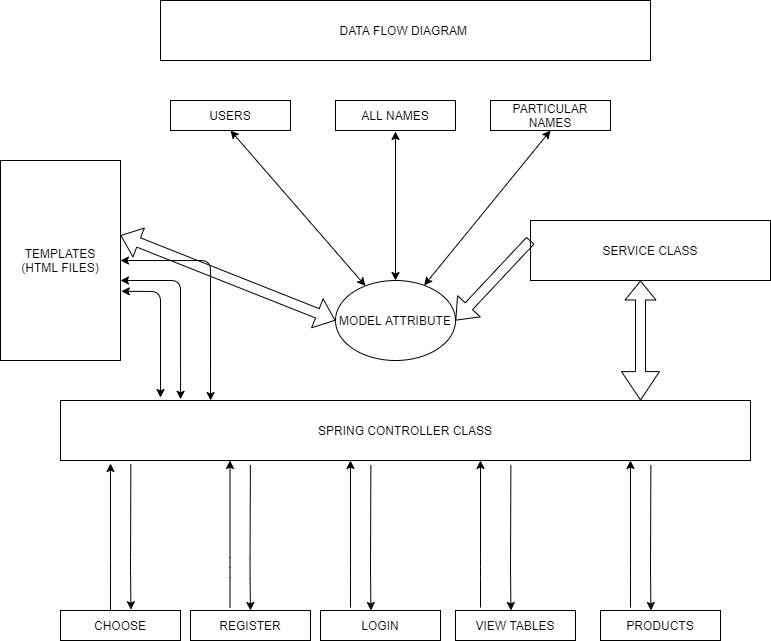

The diagram above was exported from draw.io. Its source (the exported page's mxGraphModel, read from the mxfile embedded in the PNG):
<mxGraphModel dx="1038" dy="617" grid="1" gridSize="10" guides="1" tooltips="1" connect="1" arrows="1" fold="1" page="1" pageScale="1" pageWidth="850" pageHeight="1100" math="0" shadow="0">
  <root>
    <mxCell id="0" />
    <mxCell id="1" parent="0" />
    <mxCell id="YEqf9WOyByuxRAIDTLVy-1" value="DATA FLOW DIAGRAM&amp;nbsp;" style="rounded=0;whiteSpace=wrap;html=1;" vertex="1" parent="1">
      <mxGeometry x="190" y="20" width="490" height="60" as="geometry" />
    </mxCell>
    <mxCell id="YEqf9WOyByuxRAIDTLVy-2" value="SPRING CONTROLLER CLASS" style="rounded=0;whiteSpace=wrap;html=1;" vertex="1" parent="1">
      <mxGeometry x="90" y="420" width="690" height="60" as="geometry" />
    </mxCell>
    <mxCell id="YEqf9WOyByuxRAIDTLVy-3" value="CHOOSE" style="rounded=0;whiteSpace=wrap;html=1;" vertex="1" parent="1">
      <mxGeometry x="90" y="630" width="120" height="30" as="geometry" />
    </mxCell>
    <mxCell id="YEqf9WOyByuxRAIDTLVy-4" value="REGISTER" style="rounded=0;whiteSpace=wrap;html=1;" vertex="1" parent="1">
      <mxGeometry x="220" y="630" width="120" height="30" as="geometry" />
    </mxCell>
    <mxCell id="YEqf9WOyByuxRAIDTLVy-5" value="LOGIN" style="rounded=0;whiteSpace=wrap;html=1;" vertex="1" parent="1">
      <mxGeometry x="350" y="630" width="120" height="30" as="geometry" />
    </mxCell>
    <mxCell id="YEqf9WOyByuxRAIDTLVy-6" value="VIEW TABLES" style="rounded=0;whiteSpace=wrap;html=1;" vertex="1" parent="1">
      <mxGeometry x="485" y="630" width="120" height="30" as="geometry" />
    </mxCell>
    <mxCell id="YEqf9WOyByuxRAIDTLVy-7" value="USERS" style="rounded=0;whiteSpace=wrap;html=1;" vertex="1" parent="1">
      <mxGeometry x="200" y="120" width="120" height="30" as="geometry" />
    </mxCell>
    <mxCell id="YEqf9WOyByuxRAIDTLVy-8" value="ALL NAMES" style="rounded=0;whiteSpace=wrap;html=1;" vertex="1" parent="1">
      <mxGeometry x="365" y="120" width="120" height="30" as="geometry" />
    </mxCell>
    <mxCell id="YEqf9WOyByuxRAIDTLVy-9" value="PARTICULAR NAMES" style="rounded=0;whiteSpace=wrap;html=1;" vertex="1" parent="1">
      <mxGeometry x="520" y="120" width="120" height="30" as="geometry" />
    </mxCell>
    <mxCell id="YEqf9WOyByuxRAIDTLVy-10" value="TEMPLATES&lt;br&gt;(HTML FILES)" style="rounded=0;whiteSpace=wrap;html=1;" vertex="1" parent="1">
      <mxGeometry x="30" y="180" width="120" height="200" as="geometry" />
    </mxCell>
    <mxCell id="YEqf9WOyByuxRAIDTLVy-12" value="PRODUCTS" style="rounded=0;whiteSpace=wrap;html=1;" vertex="1" parent="1">
      <mxGeometry x="630" y="630" width="120" height="30" as="geometry" />
    </mxCell>
    <mxCell id="YEqf9WOyByuxRAIDTLVy-13" value="" style="endArrow=classic;html=1;" edge="1" parent="1">
      <mxGeometry width="50" height="50" relative="1" as="geometry">
        <mxPoint x="140" y="630" as="sourcePoint" />
        <mxPoint x="140" y="483" as="targetPoint" />
        <Array as="points">
          <mxPoint x="140" y="590" />
        </Array>
      </mxGeometry>
    </mxCell>
    <mxCell id="YEqf9WOyByuxRAIDTLVy-17" value="" style="endArrow=classic;html=1;exitX=0.102;exitY=1.06;exitDx=0;exitDy=0;exitPerimeter=0;entryX=0.587;entryY=-0.027;entryDx=0;entryDy=0;entryPerimeter=0;" edge="1" parent="1" source="YEqf9WOyByuxRAIDTLVy-2" target="YEqf9WOyByuxRAIDTLVy-3">
      <mxGeometry width="50" height="50" relative="1" as="geometry">
        <mxPoint x="160" y="627" as="sourcePoint" />
        <mxPoint x="160" y="480" as="targetPoint" />
        <Array as="points">
          <mxPoint x="160" y="587" />
        </Array>
      </mxGeometry>
    </mxCell>
    <mxCell id="YEqf9WOyByuxRAIDTLVy-18" value="" style="endArrow=classic;html=1;" edge="1" parent="1">
      <mxGeometry width="50" height="50" relative="1" as="geometry">
        <mxPoint x="259.5" y="627" as="sourcePoint" />
        <mxPoint x="259.5" y="480" as="targetPoint" />
        <Array as="points">
          <mxPoint x="259.5" y="587" />
        </Array>
      </mxGeometry>
    </mxCell>
    <mxCell id="YEqf9WOyByuxRAIDTLVy-19" value="" style="endArrow=classic;html=1;exitX=0.102;exitY=1.06;exitDx=0;exitDy=0;exitPerimeter=0;entryX=0.587;entryY=-0.027;entryDx=0;entryDy=0;entryPerimeter=0;" edge="1" parent="1">
      <mxGeometry width="50" height="50" relative="1" as="geometry">
        <mxPoint x="279.8800000000001" y="484.4099999999999" as="sourcePoint" />
        <mxPoint x="279.94000000000005" y="630" as="targetPoint" />
        <Array as="points">
          <mxPoint x="279.5" y="587.81" />
        </Array>
      </mxGeometry>
    </mxCell>
    <mxCell id="YEqf9WOyByuxRAIDTLVy-20" value="" style="endArrow=classic;html=1;" edge="1" parent="1">
      <mxGeometry width="50" height="50" relative="1" as="geometry">
        <mxPoint x="380" y="627" as="sourcePoint" />
        <mxPoint x="380" y="480" as="targetPoint" />
        <Array as="points">
          <mxPoint x="380" y="587" />
        </Array>
      </mxGeometry>
    </mxCell>
    <mxCell id="YEqf9WOyByuxRAIDTLVy-21" value="" style="endArrow=classic;html=1;exitX=0.102;exitY=1.06;exitDx=0;exitDy=0;exitPerimeter=0;entryX=0.587;entryY=-0.027;entryDx=0;entryDy=0;entryPerimeter=0;" edge="1" parent="1">
      <mxGeometry width="50" height="50" relative="1" as="geometry">
        <mxPoint x="400.3800000000001" y="484.4099999999999" as="sourcePoint" />
        <mxPoint x="400.44000000000005" y="630" as="targetPoint" />
        <Array as="points">
          <mxPoint x="400" y="587.81" />
        </Array>
      </mxGeometry>
    </mxCell>
    <mxCell id="YEqf9WOyByuxRAIDTLVy-22" value="" style="endArrow=classic;html=1;" edge="1" parent="1">
      <mxGeometry width="50" height="50" relative="1" as="geometry">
        <mxPoint x="510" y="627" as="sourcePoint" />
        <mxPoint x="510" y="480" as="targetPoint" />
        <Array as="points">
          <mxPoint x="510" y="587" />
        </Array>
      </mxGeometry>
    </mxCell>
    <mxCell id="YEqf9WOyByuxRAIDTLVy-23" value="" style="endArrow=classic;html=1;exitX=0.102;exitY=1.06;exitDx=0;exitDy=0;exitPerimeter=0;entryX=0.587;entryY=-0.027;entryDx=0;entryDy=0;entryPerimeter=0;" edge="1" parent="1">
      <mxGeometry width="50" height="50" relative="1" as="geometry">
        <mxPoint x="540.3800000000001" y="484.40999999999985" as="sourcePoint" />
        <mxPoint x="540.44" y="630" as="targetPoint" />
        <Array as="points">
          <mxPoint x="540" y="587.81" />
        </Array>
      </mxGeometry>
    </mxCell>
    <mxCell id="YEqf9WOyByuxRAIDTLVy-24" value="" style="endArrow=classic;html=1;" edge="1" parent="1">
      <mxGeometry width="50" height="50" relative="1" as="geometry">
        <mxPoint x="660" y="627" as="sourcePoint" />
        <mxPoint x="660" y="480" as="targetPoint" />
        <Array as="points">
          <mxPoint x="660" y="587" />
        </Array>
      </mxGeometry>
    </mxCell>
    <mxCell id="YEqf9WOyByuxRAIDTLVy-25" value="" style="endArrow=classic;html=1;exitX=0.102;exitY=1.06;exitDx=0;exitDy=0;exitPerimeter=0;entryX=0.587;entryY=-0.027;entryDx=0;entryDy=0;entryPerimeter=0;" edge="1" parent="1">
      <mxGeometry width="50" height="50" relative="1" as="geometry">
        <mxPoint x="680.3800000000001" y="484.40999999999985" as="sourcePoint" />
        <mxPoint x="680.44" y="630" as="targetPoint" />
        <Array as="points">
          <mxPoint x="680" y="587.81" />
        </Array>
      </mxGeometry>
    </mxCell>
    <mxCell id="YEqf9WOyByuxRAIDTLVy-26" value="SERVICE CLASS" style="rounded=0;whiteSpace=wrap;html=1;" vertex="1" parent="1">
      <mxGeometry x="560" y="240" width="240" height="60" as="geometry" />
    </mxCell>
    <mxCell id="YEqf9WOyByuxRAIDTLVy-27" value="MODEL ATTRIBUTE" style="ellipse;whiteSpace=wrap;html=1;" vertex="1" parent="1">
      <mxGeometry x="365" y="300" width="120" height="80" as="geometry" />
    </mxCell>
    <mxCell id="YEqf9WOyByuxRAIDTLVy-29" value="" style="shape=flexArrow;endArrow=classic;startArrow=classic;html=1;startWidth=27;startSize=9.13;" edge="1" parent="1">
      <mxGeometry width="50" height="50" relative="1" as="geometry">
        <mxPoint x="670" y="420" as="sourcePoint" />
        <mxPoint x="670" y="300" as="targetPoint" />
        <Array as="points" />
      </mxGeometry>
    </mxCell>
    <mxCell id="YEqf9WOyByuxRAIDTLVy-30" value="" style="shape=flexArrow;endArrow=classic;html=1;entryX=1;entryY=0.5;entryDx=0;entryDy=0;exitX=0;exitY=0.333;exitDx=0;exitDy=0;exitPerimeter=0;" edge="1" parent="1" source="YEqf9WOyByuxRAIDTLVy-26" target="YEqf9WOyByuxRAIDTLVy-27">
      <mxGeometry width="50" height="50" relative="1" as="geometry">
        <mxPoint x="620" y="300" as="sourcePoint" />
        <mxPoint x="670" y="250" as="targetPoint" />
      </mxGeometry>
    </mxCell>
    <mxCell id="YEqf9WOyByuxRAIDTLVy-31" value="" style="endArrow=classic;startArrow=classic;html=1;entryX=0.5;entryY=1;entryDx=0;entryDy=0;" edge="1" parent="1" source="YEqf9WOyByuxRAIDTLVy-27" target="YEqf9WOyByuxRAIDTLVy-7">
      <mxGeometry width="50" height="50" relative="1" as="geometry">
        <mxPoint x="260" y="220" as="sourcePoint" />
        <mxPoint x="310" y="170" as="targetPoint" />
      </mxGeometry>
    </mxCell>
    <mxCell id="YEqf9WOyByuxRAIDTLVy-32" value="" style="endArrow=classic;startArrow=classic;html=1;exitX=0.5;exitY=0;exitDx=0;exitDy=0;" edge="1" parent="1" source="YEqf9WOyByuxRAIDTLVy-27">
      <mxGeometry width="50" height="50" relative="1" as="geometry">
        <mxPoint x="425" y="220" as="sourcePoint" />
        <mxPoint x="425" y="151" as="targetPoint" />
      </mxGeometry>
    </mxCell>
    <mxCell id="YEqf9WOyByuxRAIDTLVy-33" value="" style="endArrow=classic;startArrow=classic;html=1;" edge="1" parent="1" source="YEqf9WOyByuxRAIDTLVy-27">
      <mxGeometry width="50" height="50" relative="1" as="geometry">
        <mxPoint x="702.5735931288073" y="231.7157287525382" as="sourcePoint" />
        <mxPoint x="580" y="150" as="targetPoint" />
      </mxGeometry>
    </mxCell>
    <mxCell id="YEqf9WOyByuxRAIDTLVy-34" value="" style="endArrow=classic;startArrow=classic;html=1;entryX=1.007;entryY=0.654;entryDx=0;entryDy=0;entryPerimeter=0;" edge="1" parent="1" target="YEqf9WOyByuxRAIDTLVy-10">
      <mxGeometry width="50" height="50" relative="1" as="geometry">
        <mxPoint x="190" y="417" as="sourcePoint" />
        <mxPoint x="220" y="370" as="targetPoint" />
        <Array as="points">
          <mxPoint x="190" y="311" />
        </Array>
      </mxGeometry>
    </mxCell>
    <mxCell id="YEqf9WOyByuxRAIDTLVy-35" value="" style="endArrow=classic;startArrow=classic;html=1;exitX=0.174;exitY=-0.02;exitDx=0;exitDy=0;exitPerimeter=0;" edge="1" parent="1" source="YEqf9WOyByuxRAIDTLVy-2">
      <mxGeometry width="50" height="50" relative="1" as="geometry">
        <mxPoint x="189" y="406" as="sourcePoint" />
        <mxPoint x="150" y="300" as="targetPoint" />
        <Array as="points">
          <mxPoint x="210" y="300" />
        </Array>
      </mxGeometry>
    </mxCell>
    <mxCell id="YEqf9WOyByuxRAIDTLVy-36" value="" style="endArrow=classic;startArrow=classic;html=1;exitX=0.174;exitY=-0.02;exitDx=0;exitDy=0;exitPerimeter=0;entryX=1;entryY=0.5;entryDx=0;entryDy=0;" edge="1" parent="1" target="YEqf9WOyByuxRAIDTLVy-10">
      <mxGeometry width="50" height="50" relative="1" as="geometry">
        <mxPoint x="240.05999999999995" y="419.99999999999994" as="sourcePoint" />
        <mxPoint x="180" y="301.2" as="targetPoint" />
        <Array as="points">
          <mxPoint x="240" y="280" />
        </Array>
      </mxGeometry>
    </mxCell>
    <mxCell id="YEqf9WOyByuxRAIDTLVy-38" value="" style="shape=flexArrow;endArrow=classic;startArrow=classic;html=1;exitX=1;exitY=0.374;exitDx=0;exitDy=0;exitPerimeter=0;entryX=0;entryY=0.5;entryDx=0;entryDy=0;" edge="1" parent="1" source="YEqf9WOyByuxRAIDTLVy-10" target="YEqf9WOyByuxRAIDTLVy-27">
      <mxGeometry width="50" height="50" relative="1" as="geometry">
        <mxPoint x="400" y="250" as="sourcePoint" />
        <mxPoint x="360" y="250" as="targetPoint" />
        <Array as="points" />
      </mxGeometry>
    </mxCell>
  </root>
</mxGraphModel>